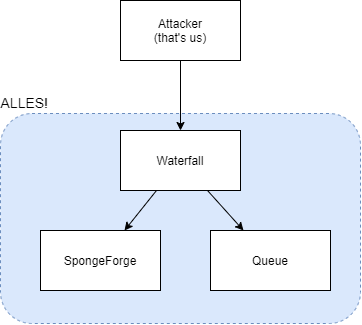

The diagram above was exported from draw.io. Its source (the exported page's mxGraphModel, read from the mxfile embedded in the PNG):
<mxGraphModel dx="716" dy="419" grid="1" gridSize="10" guides="1" tooltips="1" connect="1" arrows="1" fold="1" page="1" pageScale="1" pageWidth="850" pageHeight="1100" math="0" shadow="0">
  <root>
    <mxCell id="0" />
    <mxCell id="1" parent="0" />
    <mxCell id="Tj90aDAmpB8nhStI9uFQ-26" value="ALLES!" style="rounded=1;whiteSpace=wrap;html=1;dashed=1;align=right;fillColor=#dae8fc;strokeColor=#6c8ebf;labelPosition=left;verticalLabelPosition=top;verticalAlign=bottom;fontSize=14;spacingRight=-50;spacingLeft=0;" parent="1" vertex="1">
      <mxGeometry x="260" y="163" width="360" height="210" as="geometry" />
    </mxCell>
    <mxCell id="Tj90aDAmpB8nhStI9uFQ-9" style="edgeStyle=none;rounded=0;jumpStyle=none;orthogonalLoop=1;jettySize=auto;html=1;" parent="1" source="Tj90aDAmpB8nhStI9uFQ-1" target="Tj90aDAmpB8nhStI9uFQ-8" edge="1">
      <mxGeometry relative="1" as="geometry" />
    </mxCell>
    <mxCell id="i3ckRtJODCCy5qMSONGu-4" style="rounded=0;orthogonalLoop=1;jettySize=auto;html=1;" edge="1" parent="1" source="Tj90aDAmpB8nhStI9uFQ-1" target="i3ckRtJODCCy5qMSONGu-3">
      <mxGeometry relative="1" as="geometry" />
    </mxCell>
    <mxCell id="Tj90aDAmpB8nhStI9uFQ-1" value="Waterfall" style="rounded=0;whiteSpace=wrap;html=1;" parent="1" vertex="1">
      <mxGeometry x="380" y="180" width="120" height="60" as="geometry" />
    </mxCell>
    <mxCell id="Tj90aDAmpB8nhStI9uFQ-8" value="SpongeForge" style="rounded=0;whiteSpace=wrap;html=1;align=center;labelPosition=center;verticalLabelPosition=middle;verticalAlign=middle;spacingLeft=0;" parent="1" vertex="1">
      <mxGeometry x="300" y="280" width="120" height="60" as="geometry" />
    </mxCell>
    <mxCell id="Tj90aDAmpB8nhStI9uFQ-11" style="edgeStyle=none;rounded=0;jumpStyle=none;orthogonalLoop=1;jettySize=auto;html=1;" parent="1" source="Tj90aDAmpB8nhStI9uFQ-10" target="Tj90aDAmpB8nhStI9uFQ-1" edge="1">
      <mxGeometry relative="1" as="geometry" />
    </mxCell>
    <mxCell id="Tj90aDAmpB8nhStI9uFQ-10" value="Attacker&lt;br&gt;(that's us)" style="rounded=0;whiteSpace=wrap;html=1;" parent="1" vertex="1">
      <mxGeometry x="380" y="50" width="120" height="60" as="geometry" />
    </mxCell>
    <mxCell id="i3ckRtJODCCy5qMSONGu-3" value="Queue" style="rounded=0;whiteSpace=wrap;html=1;" vertex="1" parent="1">
      <mxGeometry x="470" y="280" width="120" height="60" as="geometry" />
    </mxCell>
  </root>
</mxGraphModel>